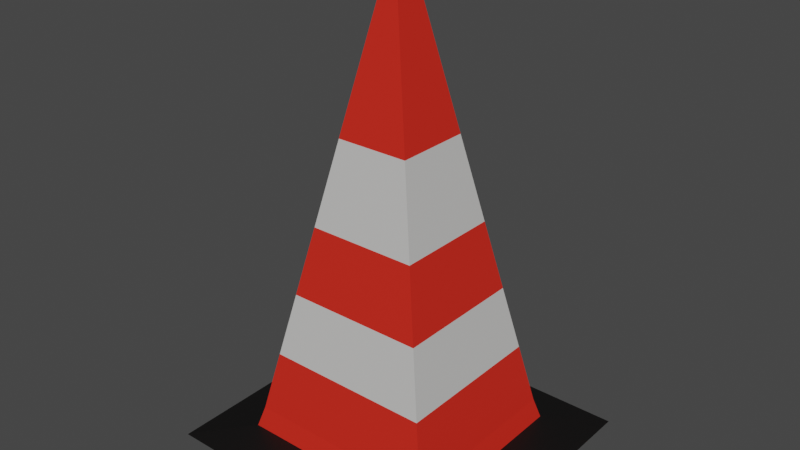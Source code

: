 # Source: road_block.blend  (saved by Blender 3.1.7; exported with 4.5.12 LTS)
import bpy
from mathutils import Matrix  # noqa: F401  (used for matrix-valued properties, if any)

bpy.ops.wm.read_factory_settings(use_empty=True)
scene = bpy.context.scene
scene.name = 'Scene'

# ---- collections
col_collection = bpy.data.collections.new('Collection'); scene.collection.children.link(col_collection)

# ---- materials (node trees are filled in below, after node groups)
mat_orange = bpy.data.materials.new('Orange')
mat_orange.use_transparent_shadow = False
mat_white = bpy.data.materials.new('White')
mat_white.use_transparent_shadow = False
mat_black = bpy.data.materials.new('black')
mat_black.use_transparent_shadow = False

# ---- material node trees
mat_orange.use_nodes = True; mat_orange.node_tree.nodes.clear()
_N = mat_orange.node_tree.nodes; _L = mat_orange.node_tree.links
n0 = _N.new('ShaderNodeBsdfPrincipled'); n0.name = 'Principled BSDF'; n0.location = (10, 300)
n0.distribution = 'GGX'
n0.subsurface_method = 'RANDOM_WALK_SKIN'
n0.inputs[0].default_value = (0.7011, 0.02217, 0.01096, 1.0)
n0.inputs[3].default_value = 1.45
n0.inputs[27].default_value = (0.0, 0.0, 0.0, 1.0)
n0.inputs[28].default_value = 1.0
n1 = _N.new('ShaderNodeOutputMaterial'); n1.name = 'Material Output'; n1.location = (300, 300)
_L.new(n0.outputs[0], n1.inputs[0])
n1.is_active_output = True
mat_white.use_nodes = True; mat_white.node_tree.nodes.clear()
_N = mat_white.node_tree.nodes; _L = mat_white.node_tree.links
n0 = _N.new('ShaderNodeBsdfPrincipled'); n0.name = 'Principled BSDF'; n0.location = (10, 300)
n0.distribution = 'GGX'
n0.subsurface_method = 'RANDOM_WALK_SKIN'
n0.inputs[0].default_value = (0.6038, 0.5972, 0.5841, 1.0)
n0.inputs[3].default_value = 1.45
n0.inputs[27].default_value = (0.0, 0.0, 0.0, 1.0)
n0.inputs[28].default_value = 1.0
n1 = _N.new('ShaderNodeOutputMaterial'); n1.name = 'Material Output'; n1.location = (300, 300)
_L.new(n0.outputs[0], n1.inputs[0])
n1.is_active_output = True
mat_black.use_nodes = True; mat_black.node_tree.nodes.clear()
_N = mat_black.node_tree.nodes; _L = mat_black.node_tree.links
n0 = _N.new('ShaderNodeBsdfPrincipled'); n0.name = 'Principled BSDF'; n0.location = (10, 300)
n0.distribution = 'GGX'
n0.subsurface_method = 'RANDOM_WALK_SKIN'
n0.inputs[0].default_value = (0.003095, 0.00248, 0.00239, 1.0)
n0.inputs[3].default_value = 1.45
n0.inputs[27].default_value = (0.0, 0.0, 0.0, 1.0)
n0.inputs[28].default_value = 1.0
n1 = _N.new('ShaderNodeOutputMaterial'); n1.name = 'Material Output'; n1.location = (300, 300)
_L.new(n0.outputs[0], n1.inputs[0])
n1.is_active_output = True

# ---- world
world_world = bpy.data.worlds.new('World'); scene.world = world_world
world_world.use_nodes = True; world_world.node_tree.nodes.clear()
_N = world_world.node_tree.nodes; _L = world_world.node_tree.links
n0 = _N.new('ShaderNodeOutputWorld'); n0.name = 'World Output'; n0.location = (300, 300)
n1 = _N.new('ShaderNodeBackground'); n1.name = 'Background'; n1.location = (10, 300)
n1.inputs[0].default_value = (0.05088, 0.05088, 0.05088, 1.0)
_L.new(n1.outputs[0], n0.inputs[0])
n0.is_active_output = True
world_world.color = (0.05088, 0.05088, 0.05088)
world_world.use_sun_shadow = False
world_world.sun_shadow_jitter_overblur = 0.0

# ---- meshes
me_cone = bpy.data.meshes.new('Cone')
me_cone.from_pydata([(1.915, 1.762, -0.7309), (0.09054, -0.1574, 4.895), (1.915, -1.762, -0.7309), (-0.09054, 0.1574, 4.895), (-0.09054, -0.1574, 4.895), (-1.915, -1.762, -0.7309), (-1.915, 1.762, -0.7309), (0.09054, 0.1574, 4.895), (1.277, 1.177, -0.6217), (-1.277, 1.177, -0.6217), (-1.277, -1.177, -0.6217), (1.277, -1.177, -0.6217), (-1.204, -1.11, -0.3608), (1.204, 1.11, -0.3608), (-1.204, 1.11, -0.3608), (1.204, -1.11, -0.3608), (-1.041, -0.9708, 0.4092), (1.041, 0.9708, 0.4092), (-1.041, 0.9708, 0.4092), (1.041, -0.9708, 0.4092), (-0.8686, -0.8236, 1.221), (0.8686, 0.8236, 1.221), (-0.8686, 0.8236, 1.221), (0.8686, -0.8236, 1.221), (-0.6844, -0.6659, 2.091), (0.6844, 0.6659, 2.091), (-0.6844, 0.6659, 2.091), (0.6844, -0.6659, 2.091), (-0.4588, -0.4727, 3.157), (0.4588, 0.4727, 3.157), (-0.4588, 0.4727, 3.157), (0.4588, -0.4727, 3.157)], [], [(7, 3, 4, 1), (31, 1, 4, 28), (29, 7, 1, 31), (30, 3, 7, 29), (28, 4, 3, 30), (6, 0, 2, 5), (5, 10, 9, 6), (6, 9, 8, 0), (0, 8, 11, 2), (2, 11, 10, 5), (10, 12, 14, 9), (9, 14, 13, 8), (8, 13, 15, 11), (11, 15, 12, 10), (12, 16, 18, 14), (14, 18, 17, 13), (13, 17, 19, 15), (15, 19, 16, 12), (16, 20, 22, 18), (18, 22, 21, 17), (17, 21, 23, 19), (19, 23, 20, 16), (20, 24, 26, 22), (22, 26, 25, 21), (21, 25, 27, 23), (23, 27, 24, 20), (24, 28, 30, 26), (26, 30, 29, 25), (25, 29, 31, 27), (27, 31, 28, 24)])
me_cone.polygons.foreach_set('material_index', [0, 0, 0, 0, 0, 0, 2, 2, 2, 2, 0, 0, 0, 0, 0, 0, 0, 0, 1, 1, 1, 1, 0, 0, 0, 0, 1, 1, 1, 1])
_uv = me_cone.uv_layers.new(name='UVMap')
_uv.uv.foreach_set('vector', [0.375, 0.0, 0.625, 0.0, 0.625, 0.25, 0.375, 0.25, 0.5449, 0.25, 0.625, 0.25, 0.625, 0.5, 0.5449, 0.5, 0.5449, 0.5, 0.625, 0.5, 0.625, 0.75, 0.5449, 0.75, 0.5449, 0.75, 0.625, 0.75, 0.625, 1.0, 0.5449, 1.0, 0.2949, 0.5, 0.375, 0.5, 0.375, 0.75, 0.2949, 0.75, 0.625, 0.5, 0.875, 0.5, 0.875, 0.75, 0.625, 0.75, 0.125, 0.5, 0.1301, 0.5, 0.1301, 0.75, 0.125, 0.75, 0.375, 0.75, 0.3801, 0.75, 0.3801, 1.0, 0.375, 1.0, 0.375, 0.5, 0.3801, 0.5, 0.3801, 0.75, 0.375, 0.75, 0.375, 0.25, 0.3801, 0.25, 0.3801, 0.5, 0.375, 0.5, 0.1301, 0.5, 0.133, 0.5, 0.133, 0.75, 0.1301, 0.75, 0.3801, 0.75, 0.383, 0.75, 0.383, 1.0, 0.3801, 1.0, 0.3801, 0.5, 0.383, 0.5, 0.383, 0.75, 0.3801, 0.75, 0.3801, 0.25, 0.383, 0.25, 0.383, 0.5, 0.3801, 0.5, 0.133, 0.5, 0.1685, 0.5, 0.1685, 0.75, 0.133, 0.75, 0.383, 0.75, 0.4185, 0.75, 0.4185, 1.0, 0.383, 1.0, 0.383, 0.5, 0.4185, 0.5, 0.4185, 0.75, 0.383, 0.75, 0.383, 0.25, 0.4185, 0.25, 0.4185, 0.5, 0.383, 0.5, 0.1685, 0.5, 0.2058, 0.5, 0.2058, 0.75, 0.1685, 0.75, 0.4185, 0.75, 0.4558, 0.75, 0.4558, 1.0, 0.4185, 1.0, 0.4185, 0.5, 0.4558, 0.5, 0.4558, 0.75, 0.4185, 0.75, 0.4185, 0.25, 0.4558, 0.25, 0.4558, 0.5, 0.4185, 0.5, 0.2058, 0.5, 0.2459, 0.5, 0.2459, 0.75, 0.2058, 0.75, 0.4558, 0.75, 0.4959, 0.75, 0.4959, 1.0, 0.4558, 1.0, 0.4558, 0.5, 0.4959, 0.5, 0.4959, 0.75, 0.4558, 0.75, 0.4558, 0.25, 0.4959, 0.25, 0.4959, 0.5, 0.4558, 0.5, 0.2459, 0.5, 0.2949, 0.5, 0.2949, 0.75, 0.2459, 0.75, 0.4959, 0.75, 0.5449, 0.75, 0.5449, 1.0, 0.4959, 1.0, 0.4959, 0.5, 0.5449, 0.5, 0.5449, 0.75, 0.4959, 0.75, 0.4959, 0.25, 0.5449, 0.25, 0.5449, 0.5, 0.4959, 0.5])
me_cone.materials.append(mat_orange)
me_cone.materials.append(mat_white)
me_cone.materials.append(mat_black)
me_cone.use_remesh_fix_poles = True
me_cone.use_remesh_preserve_attributes = False
me_cone.update()

# ---- objects
ob_cone = bpy.data.objects.new('Cone', me_cone)

# ---- transforms, parenting, visibility, modifiers, constraints
ob_cone.location = (-9.991, 0.0, 0.9395)

# ---- collection membership
col_collection.objects.link(ob_cone)

# ---- scene / render settings (as saved in the file)
scene.frame_start = 1; scene.frame_end = 250; scene.frame_set(1)
scene.render.engine = 'BLENDER_EEVEE_NEXT'
scene.cycles.sampling_pattern = 'TABULATED_SOBOL'
scene.cycles.use_light_tree = False
scene.view_settings.view_transform = 'Filmic'
bpy.context.view_layer.update()

# ---- added for rendering (the .blend has no active camera and no usable light): camera, sun
cam_auto = bpy.data.cameras.new('AutoCamera')
cam_auto.lens = 50.0
cam_auto.sensor_width = 36.0
cam_auto.clip_end = 1000.0
ob_auto_camera = bpy.data.objects.new('AutoCamera', cam_auto)
scene.collection.objects.link(ob_auto_camera)
ob_auto_camera.location = (-2.90025, -8.50939, 8.6947)
ob_auto_camera.rotation_euler = (1.09748, -7.21219e-08, 0.694738)
scene.camera = ob_auto_camera
light_auto_sun = bpy.data.lights.new('AutoSun', 'SUN')
light_auto_sun.energy = 3.0
light_auto_sun.angle = 0.0523599
ob_auto_sun = bpy.data.objects.new('AutoSun', light_auto_sun)
scene.collection.objects.link(ob_auto_sun)
ob_auto_sun.rotation_euler = (0.872665, 0.174533, 0.523599)
bpy.context.view_layer.update()
